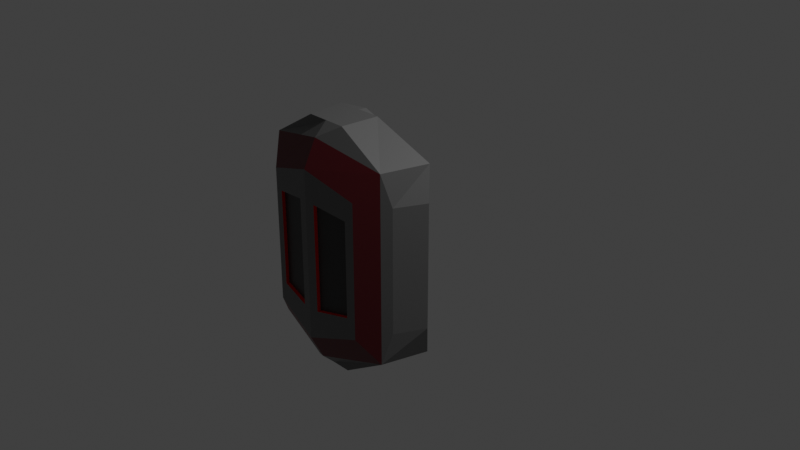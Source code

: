 # Source: expansion_bay.blend  (saved by Blender 2.93.21; exported with 4.5.12 LTS)
import bpy
from mathutils import Matrix  # noqa: F401  (used for matrix-valued properties, if any)

bpy.ops.wm.read_factory_settings(use_empty=True)
scene = bpy.context.scene
scene.name = 'Scene'

# ---- collections
col_collection = bpy.data.collections.new('Collection'); scene.collection.children.link(col_collection)

# ---- images (referenced by path relative to the original .blend; pixels are not part of the script)
import os
ASSET_DIR = os.environ.get("B2B_ASSET_DIR", "")  # directory of the original .blend (textures are referenced by path, not embedded)
HERE = os.path.dirname(os.path.abspath(__file__))  # packed textures are extracted next to this script under _unpacked/

def load_image(name, relpath, width, height, colorspace="sRGB"):
    """Load a texture the original file referenced (path relative to the .blend, or extracted next to this script)."""
    p = next((c for c in (os.path.join(HERE, relpath), os.path.join(ASSET_DIR, relpath)) if relpath and os.path.exists(c)), "")
    if p:
        img = bpy.data.images.load(p, check_existing=True)
        img.name = name
    else:  # same state as the original file: an image datablock whose file is absent (Cycles renders it pink)
        img = bpy.data.images.new(name, width, height)
        img.source = "FILE"
        img.filepath = "//" + (relpath or name)
    img.colorspace_settings.name = colorspace
    return img
img_skin = load_image('skin', 'expansion_bay.png', 1024, 1024, 'sRGB')

# ---- materials (node trees are filled in below, after node groups)
mat_material_001 = bpy.data.materials.new('Material.001')
mat_material_004 = bpy.data.materials.new('Material.004')
mat_material_003 = bpy.data.materials.new('Material.003')
mat_material_005 = bpy.data.materials.new('Material.005')

# ---- material node trees
mat_material_001.use_nodes = True; mat_material_001.node_tree.nodes.clear()
_N = mat_material_001.node_tree.nodes; _L = mat_material_001.node_tree.links
n0 = _N.new('ShaderNodeBsdfPrincipled'); n0.name = 'Principled BSDF'; n0.location = (10, 300)
n0.distribution = 'GGX'
n0.subsurface_method = 'BURLEY'
n0.inputs[0].default_value = (0.1107, 0.1107, 0.1107, 1.0)
n0.inputs[3].default_value = 1.45
n0.inputs[27].default_value = (0.0, 0.0, 0.0, 1.0)
n0.inputs[28].default_value = 1.0
n1 = _N.new('ShaderNodeOutputMaterial'); n1.name = 'Material Output'; n1.location = (300, 300)
n2 = _N.new('ShaderNodeTexImage'); n2.name = 'Image Texture'; n2.location = (512, 189)
n2.image = img_skin
n3 = _N.new('ShaderNodeUVMap'); n3.name = 'UV Map'; n3.location = (307, 49)
n3.from_instancer = True
_L.new(n0.outputs[0], n1.inputs[0])
_L.new(n3.outputs[0], n2.inputs[0])
n1.is_active_output = True
mat_material_004.use_nodes = True; mat_material_004.node_tree.nodes.clear()
_N = mat_material_004.node_tree.nodes; _L = mat_material_004.node_tree.links
n0 = _N.new('ShaderNodeBsdfPrincipled'); n0.name = 'Principled BSDF'; n0.location = (10, 300)
n0.distribution = 'GGX'
n0.subsurface_method = 'BURLEY'
n0.inputs[0].default_value = (0.02365, 0.02365, 0.02365, 1.0)
n0.inputs[3].default_value = 1.45
n0.inputs[27].default_value = (0.0, 0.0, 0.0, 1.0)
n0.inputs[28].default_value = 1.0
n1 = _N.new('ShaderNodeOutputMaterial'); n1.name = 'Material Output'; n1.location = (300, 300)
n2 = _N.new('ShaderNodeTexImage'); n2.name = 'Image Texture'; n2.location = (512, 189)
n2.image = img_skin
n3 = _N.new('ShaderNodeUVMap'); n3.name = 'UV Map'; n3.location = (307, 49)
n3.from_instancer = True
_L.new(n0.outputs[0], n1.inputs[0])
_L.new(n3.outputs[0], n2.inputs[0])
n1.is_active_output = True
mat_material_003.use_nodes = True; mat_material_003.node_tree.nodes.clear()
_N = mat_material_003.node_tree.nodes; _L = mat_material_003.node_tree.links
n0 = _N.new('ShaderNodeBsdfPrincipled'); n0.name = 'Principled BSDF'; n0.location = (10, 300)
n0.distribution = 'GGX'
n0.subsurface_method = 'BURLEY'
n0.inputs[0].default_value = (0.08333, 0.0007616, 0.003996, 1.0)
n0.inputs[3].default_value = 1.45
n0.inputs[27].default_value = (0.0, 0.0, 0.0, 1.0)
n0.inputs[28].default_value = 1.0
n1 = _N.new('ShaderNodeOutputMaterial'); n1.name = 'Material Output'; n1.location = (300, 300)
n2 = _N.new('ShaderNodeTexImage'); n2.name = 'Image Texture'; n2.location = (512, 189)
n2.image = img_skin
n3 = _N.new('ShaderNodeUVMap'); n3.name = 'UV Map'; n3.location = (307, 49)
n3.from_instancer = True
_L.new(n0.outputs[0], n1.inputs[0])
_L.new(n3.outputs[0], n2.inputs[0])
n1.is_active_output = True
mat_material_005.use_nodes = True; mat_material_005.node_tree.nodes.clear()
_N = mat_material_005.node_tree.nodes; _L = mat_material_005.node_tree.links
n0 = _N.new('ShaderNodeBsdfPrincipled'); n0.name = 'Principled BSDF'; n0.location = (10, 300)
n0.distribution = 'GGX'
n0.subsurface_method = 'BURLEY'
n0.inputs[0].default_value = (0.7939, 0.001949, 0.0, 1.0)
n0.inputs[3].default_value = 1.45
n0.inputs[27].default_value = (0.0, 0.0, 0.0, 1.0)
n0.inputs[28].default_value = 1.0
n1 = _N.new('ShaderNodeOutputMaterial'); n1.name = 'Material Output'; n1.location = (300, 300)
n2 = _N.new('ShaderNodeTexImage'); n2.name = 'Image Texture'; n2.location = (512, 189)
n2.image = img_skin
n3 = _N.new('ShaderNodeUVMap'); n3.name = 'UV Map'; n3.location = (307, 49)
n3.from_instancer = True
_L.new(n0.outputs[0], n1.inputs[0])
_L.new(n3.outputs[0], n2.inputs[0])
n1.is_active_output = True

# ---- world
world_world = bpy.data.worlds.new('World'); scene.world = world_world
world_world.use_nodes = True; world_world.node_tree.nodes.clear()
_N = world_world.node_tree.nodes; _L = world_world.node_tree.links
n0 = _N.new('ShaderNodeOutputWorld'); n0.name = 'World Output'; n0.location = (300, 300)
n1 = _N.new('ShaderNodeBackground'); n1.name = 'Background'; n1.location = (10, 300)
n1.inputs[0].default_value = (0.05088, 0.05088, 0.05088, 1.0)
_L.new(n1.outputs[0], n0.inputs[0])
n0.is_active_output = True
world_world.color = (0.05088, 0.05088, 0.05088)
world_world.use_sun_shadow = False
world_world.sun_shadow_jitter_overblur = 0.0

# ---- cameras
cam_camera = bpy.data.cameras.new('Camera')
cam_camera.clip_end = 100.0
cam_camera.ortho_scale = 7.314

# ---- lights
light_light = bpy.data.lights.new('Light', 'POINT')
light_light.transmission_factor = 0.0
light_light.energy = 1000.0
light_light.shadow_soft_size = 0.1
light_light.shadow_maximum_resolution = 0.006
light_light.use_absolute_resolution = True

# ---- meshes
me_cube = bpy.data.meshes.new('Cube')
me_cube.from_pydata([(-0.4, -1.043e-07, 0.4), (-0.8535, -0.425, 1.0), (0.4, -3.179e-09, 0.4), (0.8535, -0.425, 1.0), (-0.4, 3.179e-09, -0.4), (-0.8535, -0.425, -1.0), (0.4, 1.043e-07, -0.4), (0.8535, -0.425, -1.0), (-0.7222, -0.9104, 1.0), (0.7222, -0.9104, 1.0), (-0.7222, -0.9104, -1.0), (0.7222, -0.9104, -1.0), (-2.98e-08, -5.374e-08, 0.4), (0.0, -0.425, 1.3), (2.98e-08, 5.374e-08, -0.4), (9.537e-08, -0.425, -1.3), (2.861e-07, -1.05, 1.176), (2.861e-07, -1.05, -1.176), (1.907e-07, -1.189, 0.9), (0.5549, -1.096, 0.7167), (0.5549, -1.096, -0.7167), (2.861e-07, -1.189, -0.9), (-0.5549, -1.096, -0.7167), (-0.5549, -1.096, 0.7167), (0.9388, -0.514, 0.661), (0.9388, -0.514, -0.661), (-0.9388, -0.514, -0.661), (-0.9388, -0.514, 0.661), (0.792, -0.8252, 0.661), (0.792, -0.8252, -0.661), (-0.792, -0.8252, -0.661), (-0.792, -0.8252, 0.661), (0.0, -0.5113, 1.308), (0.252, -0.5113, 1.308), (1.907e-07, -0.5112, -1.308), (-0.252, -0.5112, -1.308), (9.537e-08, -0.9138, 1.308), (0.2185, -0.9138, 1.308), (1.907e-07, -0.9137, -1.308), (-0.2185, -0.9137, -1.308), (0.2185, -0.9137, -1.308), (0.252, -0.5112, -1.308), (-0.252, -0.5113, 1.308), (-0.2185, -0.9138, 1.308), (0.09635, -1.174, 0.5694), (0.4624, -1.111, 0.5083), (0.4624, -1.111, -0.5083), (0.09635, -1.174, -0.5694), (-0.09635, -1.174, -0.5694), (-0.4624, -1.111, -0.5083), (-0.4624, -1.111, 0.5083), (-0.09635, -1.174, 0.5694), (0.09635, -1.136, 0.5694), (0.4624, -1.074, 0.5083), (0.4624, -1.074, -0.5083), (0.09635, -1.136, -0.5694), (-0.09635, -1.136, -0.5694), (-0.4624, -1.074, -0.5083), (-0.4624, -1.074, 0.5083), (-0.09635, -1.136, 0.5694), (-0.5908, -0.3216, 0.854), (0.5908, -0.3216, 0.854), (0.5908, -0.3216, -0.854), (-0.5908, -0.3216, -0.854), (6.313e-08, -0.3216, -1.081), (-5.767e-09, -0.3216, 1.081)], [], [(65, 13, 3, 61), (61, 3, 7, 62), (64, 15, 5, 63), (63, 5, 1, 60), (12, 14, 4, 0), (3, 9, 28, 24), (10, 17, 21, 22), (16, 9, 37, 36), (5, 15, 34, 35), (5, 10, 30, 26), (11, 17, 38, 40), (10, 5, 35, 39), (17, 11, 20, 21), (2, 6, 14, 12), (62, 7, 15, 64), (60, 1, 13, 65), (23, 22, 49, 50), (21, 20, 46, 47), (9, 16, 18, 19), (8, 10, 22, 23), (16, 8, 23, 18), (11, 9, 19, 20), (25, 24, 28, 29), (27, 26, 30, 31), (7, 3, 24, 25), (8, 1, 27, 31), (11, 7, 25, 29), (10, 8, 31, 30), (9, 11, 29, 28), (1, 5, 26, 27), (34, 41, 40, 38), (32, 42, 43, 36), (33, 32, 36, 37), (35, 34, 38, 39), (3, 13, 32, 33), (1, 8, 43, 42), (9, 3, 33, 37), (15, 7, 41, 34), (7, 11, 40, 41), (8, 16, 36, 43), (17, 10, 39, 38), (13, 1, 42, 32), (51, 50, 58, 59), (20, 19, 45, 46), (18, 21, 47, 44), (19, 18, 44, 45), (46, 45, 53, 54), (21, 18, 51, 48), (18, 23, 50, 51), (22, 21, 48, 49), (54, 53, 52, 55), (56, 59, 58, 57), (49, 48, 56, 57), (47, 46, 54, 55), (48, 51, 59, 56), (45, 44, 52, 53), (50, 49, 57, 58), (44, 47, 55, 52), (0, 60, 65, 12), (6, 62, 64, 14), (4, 63, 60, 0), (14, 64, 63, 4), (2, 61, 62, 6), (12, 65, 61, 2)])
me_cube.polygons.foreach_set('material_index', [0, 0, 0, 0, 0, 0, 2, 0, 0, 0, 0, 0, 2, 0, 0, 0, 0, 0, 2, 2, 2, 2, 0, 0, 0, 0, 0, 0, 0, 0, 0, 0, 0, 0, 0, 0, 0, 0, 0, 0, 0, 0, 3, 0, 0, 0, 3, 0, 0, 0, 1, 1, 3, 3, 3, 3, 3, 3, 0, 0, 0, 0, 0, 0])
_uv = me_cube.uv_layers.new(name='UVMap')
_uv.uv.foreach_set('vector', [0.1936, 0.04775, 0.1937, 0.0002873, 0.3884, 0.0699, 0.3602, 0.1004, 0.3602, 0.1004, 0.3884, 0.0699, 0.3884, 0.4793, 0.3606, 0.4483, 0.195, 0.5001, 0.195, 0.5476, 0.0002873, 0.478, 0.02852, 0.4475, 0.02852, 0.4475, 0.0002873, 0.478, 0.0002874, 0.06854, 0.02805, 0.09957, 0.1934, 0.1953, 0.1953, 0.3526, 0.1163, 0.3527, 0.1144, 0.1961, 0.3562, 0.9619, 0.1869, 0.9611, 0.2338, 0.8835, 0.3252, 0.8846, 0.3956, 0.0468, 0.5798, 0.0002873, 0.5794, 0.07273, 0.4368, 0.1158, 0.0002873, 0.7447, 0.02715, 0.5723, 0.05368, 0.6917, 0.05158, 0.7446, 0.8727, 0.5058, 0.8701, 0.702, 0.8445, 0.7018, 0.84, 0.6392, 0.9323, 0.4141, 0.763, 0.4132, 0.8098, 0.3357, 0.9013, 0.3367, 0.7144, 0.8738, 0.6866, 0.7023, 0.7379, 0.7022, 0.7406, 0.7541, 0.7135, 0.5299, 0.8727, 0.5058, 0.84, 0.6392, 0.74, 0.6493, 0.5798, 0.0002873, 0.7624, 0.04886, 0.7222, 0.1173, 0.5794, 0.07273, 0.2724, 0.1951, 0.2743, 0.3518, 0.1953, 0.3526, 0.1934, 0.1953, 0.3606, 0.4483, 0.3884, 0.4793, 0.195, 0.5476, 0.195, 0.5001, 0.02805, 0.09957, 0.0002874, 0.06854, 0.1937, 0.0002873, 0.1936, 0.04775, 0.389, 0.8332, 0.389, 0.5429, 0.4137, 0.5851, 0.4137, 0.791, 0.5375, 0.5058, 0.686, 0.5429, 0.6613, 0.5851, 0.5623, 0.5727, 0.7624, 0.4599, 0.5745, 0.5052, 0.5749, 0.4314, 0.7201, 0.3903, 0.389, 0.4575, 0.3956, 0.0468, 0.4368, 0.1158, 0.43, 0.3885, 0.5745, 0.5052, 0.389, 0.4575, 0.43, 0.3885, 0.5749, 0.4314, 0.7624, 0.04886, 0.7624, 0.4599, 0.7201, 0.3903, 0.7222, 0.1173, 0.3261, 0.6258, 0.3252, 0.8846, 0.2338, 0.8835, 0.2366, 0.6282, 0.9022, 0.07792, 0.9013, 0.3367, 0.8098, 0.3357, 0.8126, 0.08029, 0.3562, 0.5482, 0.3562, 0.9619, 0.3252, 0.8846, 0.3261, 0.6258, 0.7635, 0.003636, 0.9323, 0.0002873, 0.9022, 0.07792, 0.8126, 0.08029, 0.1874, 0.5515, 0.3562, 0.5482, 0.3261, 0.6258, 0.2366, 0.6282, 0.763, 0.4132, 0.7635, 0.003636, 0.8126, 0.08029, 0.8098, 0.3357, 0.1869, 0.9611, 0.1874, 0.5515, 0.2366, 0.6282, 0.2338, 0.8835, 0.9323, 0.0002873, 0.9323, 0.4141, 0.9013, 0.3367, 0.9022, 0.07792, 0.4977, 0.9348, 0.4977, 0.9986, 0.389, 0.9901, 0.389, 0.9348, 0.4982, 0.9348, 0.4982, 0.871, 0.607, 0.8794, 0.607, 0.9348, 0.4982, 0.9986, 0.4982, 0.9348, 0.607, 0.9348, 0.607, 0.9901, 0.4977, 0.871, 0.4977, 0.9348, 0.389, 0.9348, 0.389, 0.8794, 0.1863, 0.5482, 0.1837, 0.7444, 0.1582, 0.7442, 0.1537, 0.6816, 0.1863, 0.9409, 0.0281, 0.9162, 0.05431, 0.7965, 0.1535, 0.8081, 0.02715, 0.5723, 0.1863, 0.5482, 0.1537, 0.6816, 0.05368, 0.6917, 0.8701, 0.702, 0.8727, 0.8985, 0.8398, 0.7657, 0.8445, 0.7018, 0.8727, 0.8985, 0.7144, 0.8738, 0.7406, 0.7541, 0.8398, 0.7657, 0.0281, 0.9162, 0.0002873, 0.7447, 0.05158, 0.7446, 0.05431, 0.7965, 0.6866, 0.7023, 0.7135, 0.5299, 0.74, 0.6493, 0.7379, 0.7022, 0.1837, 0.7444, 0.1863, 0.9409, 0.1535, 0.8081, 0.1582, 0.7442, 0.9997, 0.9731, 0.8732, 0.9713, 0.8836, 0.9571, 0.987, 0.9617, 0.686, 0.5429, 0.686, 0.8332, 0.6613, 0.791, 0.6613, 0.5851, 0.5375, 0.8704, 0.5375, 0.5058, 0.5623, 0.5727, 0.5623, 0.8034, 0.686, 0.8332, 0.5375, 0.8704, 0.5623, 0.8034, 0.6613, 0.791, 0.8732, 0.7374, 0.8754, 0.5237, 0.8883, 0.537, 0.8836, 0.7231, 0.5375, 0.5058, 0.5375, 0.8704, 0.5127, 0.8034, 0.5127, 0.5727, 0.5375, 0.8704, 0.389, 0.8332, 0.4137, 0.791, 0.5127, 0.8034, 0.389, 0.5429, 0.5375, 0.5058, 0.5127, 0.5727, 0.4137, 0.5851, 0.8836, 0.7231, 0.8883, 0.537, 0.9897, 0.5178, 0.987, 0.7278, 0.9897, 0.7517, 0.987, 0.9617, 0.8836, 0.9571, 0.8883, 0.7709, 0.8754, 0.7577, 0.9997, 0.7397, 0.9897, 0.7517, 0.8883, 0.7709, 0.9997, 0.7391, 0.8732, 0.7374, 0.8836, 0.7231, 0.987, 0.7278, 0.9997, 0.7397, 0.9997, 0.9731, 0.987, 0.9617, 0.9897, 0.7517, 0.8754, 0.5237, 0.9997, 0.5058, 0.9897, 0.5178, 0.8883, 0.537, 0.8732, 0.9713, 0.8754, 0.7577, 0.8883, 0.7709, 0.8836, 0.9571, 0.9997, 0.5058, 0.9997, 0.7391, 0.987, 0.7278, 0.9897, 0.5178, 0.1144, 0.1961, 0.02805, 0.09957, 0.1936, 0.04775, 0.1934, 0.1953, 0.2743, 0.3518, 0.3606, 0.4483, 0.195, 0.5001, 0.1953, 0.3526, 0.1163, 0.3527, 0.02852, 0.4475, 0.02805, 0.09957, 0.1144, 0.1961, 0.1953, 0.3526, 0.195, 0.5001, 0.02852, 0.4475, 0.1163, 0.3527, 0.2724, 0.1951, 0.3602, 0.1004, 0.3606, 0.4483, 0.2743, 0.3518, 0.1934, 0.1953, 0.1936, 0.04775, 0.3602, 0.1004, 0.2724, 0.1951])
me_cube.materials.append(mat_material_001)
me_cube.materials.append(mat_material_004)
me_cube.materials.append(mat_material_003)
me_cube.materials.append(mat_material_005)
me_cube.use_remesh_fix_poles = True
me_cube.use_remesh_preserve_attributes = False
me_cube.update()

# ---- objects
ob_light = bpy.data.objects.new('Light', light_light)
ob_camera = bpy.data.objects.new('Camera', cam_camera)
ob_cube = bpy.data.objects.new('Cube', me_cube)

# ---- transforms, parenting, visibility, modifiers, constraints
ob_light.location = (4.076, 1.005, 5.904)
ob_light.rotation_euler = (0.6503, 0.05522, 1.866)
ob_light.lock_rotations_4d = False
ob_light.empty_display_type = 'ARROWS'
ob_light.color = (0.0, 0.0, 0.0, 0.0)
ob_light.lineart.crease_threshold = 0.0
ob_camera.location = (7.359, -6.926, 4.958)
ob_camera.rotation_euler = (1.109, 0.0, 0.8149)
ob_camera.lock_rotations_4d = False
ob_camera.empty_display_type = 'ARROWS'
ob_camera.color = (0.0, 0.0, 0.0, 0.0)
ob_camera.display_type = 'WIRE'
ob_camera.lineart.crease_threshold = 0.0
ob_cube.location = (0.0, 0.0, 0.0)

# ---- collection membership
col_collection.objects.link(ob_light)
col_collection.objects.link(ob_camera)
col_collection.objects.link(ob_cube)

# ---- scene / render settings (as saved in the file)
scene.camera = ob_camera
scene.frame_start = 1; scene.frame_end = 250; scene.frame_set(1)
scene.render.engine = 'CYCLES'
scene.cycles.use_denoising = False
scene.cycles.samples = 128
scene.cycles.sampling_pattern = 'TABULATED_SOBOL'
scene.cycles.use_adaptive_sampling = False
scene.cycles.use_light_tree = False
scene.cycles.bake_type = 'DIFFUSE'
scene.view_settings.view_transform = 'Standard'
bpy.context.view_layer.update()
